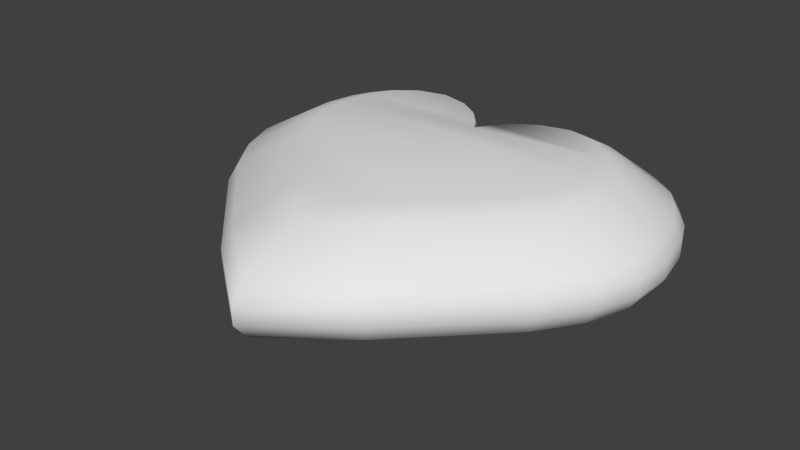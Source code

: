 # Source: Stone_Heart.blend  (saved by Blender 2.72.0; exported with 4.5.12 LTS)
import bpy
from mathutils import Matrix  # noqa: F401  (used for matrix-valued properties, if any)

bpy.ops.wm.read_factory_settings(use_empty=True)
scene = bpy.context.scene
scene.name = 'Scene'

# ---- collections
col_collection_1 = bpy.data.collections.new('Collection 1'); scene.collection.children.link(col_collection_1)

# ---- world
world_world = bpy.data.worlds.new('World'); scene.world = world_world
world_world.color = (0.05088, 0.05088, 0.05088)
world_world.use_sun_shadow = False
world_world.sun_shadow_jitter_overblur = 0.0
world_world.cycles.sampling_method = 'MANUAL'
world_world.cycles.sample_map_resolution = 256

# ---- meshes
me_plane_001 = bpy.data.meshes.new('Plane.001')
me_plane_001.from_pydata([(-0.2143, -0.1621, -0.1153), (0.2148, -0.1621, -0.1153), (-0.2622, 0.04096, -0.1153), (0.2627, 0.04096, -0.1153), (-0.09504, -0.2814, -0.1153), (0.09554, -0.2814, -0.1153), (0.0002521, -0.3542, -0.1153), (-0.2698, -0.06059, -0.1153), (0.2703, -0.06059, -0.1153), (-0.2497, -0.1114, -0.1153), (0.2502, -0.1114, -0.1153), (0.2726, -0.009815, -0.1153), (-0.2721, -0.009815, -0.1153), (0.0002521, 0.04096, -0.1153), (-0.2495, 0.07131, -0.1153), (-0.02027, 0.07131, -0.1153), (-0.2292, 0.1012, -0.1153), (-0.04641, 0.1012, -0.1153), (-0.1959, 0.1266, -0.1153), (-0.08558, 0.1266, -0.1153), (-0.1408, 0.1404, -0.1153), (0.2496, 0.07203, -0.1153), (0.0206, 0.07203, -0.1153), (0.229, 0.1013, -0.1153), (0.04492, 0.1013, -0.1153), (0.1934, 0.1278, -0.1153), (0.08693, 0.1278, -0.1153), (0.1397, 0.141, -0.1153), (-0.2143, -0.1621, 0.1153), (0.2148, -0.1621, 0.1153), (-0.2622, 0.04096, 0.1153), (0.2627, 0.04096, 0.1153), (-0.09504, -0.2814, 0.1153), (0.09554, -0.2814, 0.1153), (0.0002521, -0.3542, 0.1153), (-0.2698, -0.06059, 0.1153), (0.2703, -0.06059, 0.1153), (-0.2497, -0.1114, 0.1153), (0.2502, -0.1114, 0.1153), (0.2726, -0.009815, 0.1153), (-0.2721, -0.009815, 0.1153), (0.0002521, 0.04096, 0.1153), (-0.2495, 0.07131, 0.1153), (-0.02027, 0.07131, 0.1153), (-0.2292, 0.1012, 0.1153), (-0.04641, 0.1012, 0.1153), (-0.1959, 0.1266, 0.1153), (-0.08558, 0.1266, 0.1153), (-0.1408, 0.1404, 0.1153), (0.2496, 0.07203, 0.1153), (0.0206, 0.07203, 0.1153), (0.229, 0.1013, 0.1153), (0.04492, 0.1013, 0.1153), (0.1934, 0.1278, 0.1153), (0.08693, 0.1278, 0.1153), (0.1397, 0.141, 0.1153), (0.02346, 0.08204, 0.1037), (0.03071, 0.1074, 0.04943), (0.03226, 0.1128, 0.01648), (0.03226, 0.1128, -0.01648), (0.03071, 0.1074, -0.04943), (0.02346, 0.08204, -0.1037), (0.0002871, 0.04665, -0.1037), (0.0003759, 0.06106, -0.04943), (0.0003948, 0.06415, -0.01648), (0.0003948, 0.06415, 0.01648), (0.0003759, 0.06106, 0.04943), (0.0002871, 0.04665, 0.1037), (-0.2845, -0.1268, 0.1037), (-0.3723, -0.166, 0.04943), (-0.3911, -0.1744, 0.01648), (-0.3911, -0.1744, -0.01648), (-0.3723, -0.166, -0.04943), (-0.2845, -0.1268, -0.1037), (-0.2441, -0.1847, -0.1037), (-0.3195, -0.2417, -0.04943), (-0.3356, -0.2539, -0.01648), (-0.3356, -0.2539, 0.01648), (-0.3195, -0.2417, 0.04943), (-0.2441, -0.1847, 0.1037), (0.3078, -0.06901, 0.1037), (0.4029, -0.09032, 0.04943), (0.4233, -0.09489, 0.01648), (0.4233, -0.09489, -0.01648), (0.4029, -0.09032, -0.04943), (0.3078, -0.06901, -0.1037), (0.3105, -0.01118, -0.1037), (0.4065, -0.01463, -0.04943), (0.427, -0.01537, -0.01648), (0.427, -0.01537, 0.01648), (0.4065, -0.01463, 0.04943), (0.3105, -0.01118, 0.1037), (0.1591, 0.1606, 0.1037), (0.2083, 0.2102, 0.04943), (0.2188, 0.2209, 0.01648), (0.2188, 0.2209, -0.01648), (0.2083, 0.2102, -0.04943), (0.1591, 0.1606, -0.1037), (0.09902, 0.1455, -0.1037), (0.1296, 0.1905, -0.04943), (0.1362, 0.2001, -0.01648), (0.1362, 0.2001, 0.01648), (0.1296, 0.1905, 0.04943), (0.09902, 0.1455, 0.1037), (-0.3073, -0.06901, 0.1037), (-0.4022, -0.09032, 0.04943), (-0.4225, -0.09489, 0.01648), (-0.4225, -0.09489, -0.01648), (-0.4022, -0.09032, -0.04943), (-0.3073, -0.06901, -0.1037), (-0.2842, 0.08123, 0.1037), (-0.372, 0.1063, 0.04943), (-0.3908, 0.1117, 0.01648), (-0.3908, 0.1117, -0.01648), (-0.372, 0.1063, -0.04943), (-0.2842, 0.08123, -0.1037), (-0.2986, 0.04665, -0.1037), (-0.3909, 0.06106, -0.04943), (-0.4106, 0.06415, -0.01648), (-0.4106, 0.06415, 0.01648), (-0.3909, 0.06106, 0.04943), (-0.2986, 0.04665, 0.1037), (0.2608, 0.1153, 0.1037), (0.3414, 0.151, 0.04943), (0.3586, 0.1586, 0.01648), (0.3586, 0.1586, -0.01648), (0.3414, 0.151, -0.04943), (0.2608, 0.1153, -0.1037), (0.2202, 0.1455, -0.1037), (0.2883, 0.1905, -0.04943), (0.3029, 0.2001, -0.01648), (0.3029, 0.2001, 0.01648), (0.2883, 0.1905, 0.04943), (0.2202, 0.1455, 0.1037), (-0.09747, 0.1442, 0.1037), (-0.1276, 0.1888, 0.04943), (-0.134, 0.1983, 0.01648), (-0.134, 0.1983, -0.01648), (-0.1276, 0.1888, -0.04943), (-0.09747, 0.1442, -0.1037), (-0.1603, 0.1599, -0.1037), (-0.2098, 0.2092, -0.04943), (-0.2205, 0.2198, -0.01648), (-0.2205, 0.2198, 0.01648), (-0.2098, 0.2092, 0.04943), (-0.1603, 0.1599, 0.1037), (-0.1082, -0.3205, 0.1037), (-0.1417, -0.4195, 0.04943), (-0.1488, -0.4407, 0.01648), (-0.1488, -0.4407, -0.01648), (-0.1417, -0.4195, -0.04943), (-0.1082, -0.3205, -0.1037), (0.0002871, -0.4034, -0.1037), (0.0003759, -0.528, -0.04943), (0.0003948, -0.5547, -0.01648), (0.0003948, -0.5547, 0.01648), (0.0003759, -0.528, 0.04943), (0.0002871, -0.4034, 0.1037), (-0.05286, 0.1152, 0.1037), (-0.06919, 0.1508, 0.04943), (-0.07268, 0.1585, 0.01648), (-0.07268, 0.1585, -0.01648), (-0.06919, 0.1508, -0.04943), (-0.05286, 0.1152, -0.1037), (0.285, -0.1268, 0.1037), (0.3731, -0.166, 0.04943), (0.3919, -0.1744, 0.01648), (0.3919, -0.1744, -0.01648), (0.3731, -0.166, -0.04943), (0.285, -0.1268, -0.1037), (0.05116, 0.1153, 0.1037), (0.06697, 0.151, 0.04943), (0.07035, 0.1586, 0.01648), (0.07035, 0.1586, -0.01648), (0.06697, 0.151, -0.04943), (0.05116, 0.1153, -0.1037), (0.1088, -0.3205, 0.1037), (0.1424, -0.4195, 0.04943), (0.1496, -0.4407, 0.01648), (0.1496, -0.4407, -0.01648), (0.1424, -0.4195, -0.04943), (0.1088, -0.3205, -0.1037), (0.2446, -0.1847, -0.1037), (0.3202, -0.2417, -0.04943), (0.3364, -0.2539, -0.01648), (0.3364, -0.2539, 0.01648), (0.3202, -0.2417, 0.04943), (0.2446, -0.1847, 0.1037), (0.2992, 0.04665, 0.1037), (0.3916, 0.06106, 0.04943), (0.4114, 0.06415, 0.01648), (0.4114, 0.06415, -0.01648), (0.3916, 0.06106, -0.04943), (0.2992, 0.04665, -0.1037), (0.2844, 0.08204, -0.1037), (0.3722, 0.1074, -0.04943), (0.391, 0.1128, -0.01648), (0.391, 0.1128, 0.01648), (0.3722, 0.1074, 0.04943), (0.2844, 0.08204, 0.1037), (-0.31, -0.01118, -0.1037), (-0.4057, -0.01463, -0.04943), (-0.4262, -0.01537, -0.01648), (-0.4262, -0.01537, 0.01648), (-0.4057, -0.01463, 0.04943), (-0.31, -0.01118, 0.1037), (-0.2611, 0.1152, 0.1037), (-0.3417, 0.1508, 0.04943), (-0.359, 0.1585, 0.01648), (-0.359, 0.1585, -0.01648), (-0.3417, 0.1508, -0.04943), (-0.2611, 0.1152, -0.1037), (-0.02309, 0.08123, -0.1037), (-0.03022, 0.1063, -0.04943), (-0.03174, 0.1117, -0.01648), (-0.03174, 0.1117, 0.01648), (-0.03022, 0.1063, 0.04943), (-0.02309, 0.08123, 0.1037), (-0.2232, 0.1442, -0.1037), (-0.2921, 0.1888, -0.04943), (-0.3069, 0.1983, -0.01648), (-0.3069, 0.1983, 0.01648), (-0.2921, 0.1888, 0.04943), (-0.2232, 0.1442, 0.1037)], [], [(11, 13, 3), (0, 9, 10, 1), (6, 4, 5), (7, 12, 11, 8), (2, 13, 12), (9, 7, 8, 10), (2, 14, 15, 13), (14, 16, 17, 15), (16, 18, 19, 17), (18, 20, 19), (5, 4, 0, 1), (12, 13, 11), (13, 22, 21, 3), (22, 24, 23, 21), (24, 26, 25, 23), (26, 27, 25), (39, 31, 41), (28, 29, 38, 37), (34, 33, 32), (35, 36, 39, 40), (30, 40, 41), (37, 38, 36, 35), (30, 41, 43, 42), (42, 43, 45, 44), (44, 45, 47, 46), (46, 47, 48), (33, 29, 28, 32), (40, 39, 41), (41, 31, 49, 50), (50, 49, 51, 52), (52, 51, 53, 54), (54, 53, 55), (56, 67, 41, 50), (68, 79, 28, 37), (80, 91, 39, 36), (92, 103, 54, 55), (104, 68, 37, 35), (110, 121, 30, 42), (122, 133, 53, 51), (134, 145, 48, 47), (146, 157, 34, 32), (158, 134, 47, 45), (164, 80, 36, 38), (170, 56, 50, 52), (176, 187, 29, 33), (188, 199, 49, 31), (91, 188, 31, 39), (121, 205, 40, 30), (206, 110, 42, 44), (187, 164, 38, 29), (67, 217, 43, 41), (133, 92, 55, 53), (157, 176, 33, 34), (103, 170, 52, 54), (145, 223, 46, 48), (205, 104, 35, 40), (199, 122, 51, 49), (223, 206, 44, 46), (79, 146, 32, 28), (217, 158, 45, 43), (22, 13, 62, 61), (61, 62, 63, 60), (60, 63, 64, 59), (59, 64, 65, 58), (58, 65, 66, 57), (57, 66, 67, 56), (9, 0, 74, 73), (73, 74, 75, 72), (72, 75, 76, 71), (71, 76, 77, 70), (70, 77, 78, 69), (69, 78, 79, 68), (8, 11, 86, 85), (85, 86, 87, 84), (84, 87, 88, 83), (83, 88, 89, 82), (82, 89, 90, 81), (81, 90, 91, 80), (27, 26, 98, 97), (97, 98, 99, 96), (96, 99, 100, 95), (95, 100, 101, 94), (94, 101, 102, 93), (93, 102, 103, 92), (7, 9, 73, 109), (109, 73, 72, 108), (108, 72, 71, 107), (107, 71, 70, 106), (106, 70, 69, 105), (105, 69, 68, 104), (14, 2, 116, 115), (115, 116, 117, 114), (114, 117, 118, 113), (113, 118, 119, 112), (112, 119, 120, 111), (111, 120, 121, 110), (23, 25, 128, 127), (127, 128, 129, 126), (126, 129, 130, 125), (125, 130, 131, 124), (124, 131, 132, 123), (123, 132, 133, 122), (19, 20, 140, 139), (139, 140, 141, 138), (138, 141, 142, 137), (137, 142, 143, 136), (136, 143, 144, 135), (135, 144, 145, 134), (4, 6, 152, 151), (151, 152, 153, 150), (150, 153, 154, 149), (149, 154, 155, 148), (148, 155, 156, 147), (147, 156, 157, 146), (17, 19, 139, 163), (163, 139, 138, 162), (162, 138, 137, 161), (161, 137, 136, 160), (160, 136, 135, 159), (159, 135, 134, 158), (10, 8, 85, 169), (169, 85, 84, 168), (168, 84, 83, 167), (167, 83, 82, 166), (166, 82, 81, 165), (165, 81, 80, 164), (24, 22, 61, 175), (175, 61, 60, 174), (174, 60, 59, 173), (173, 59, 58, 172), (172, 58, 57, 171), (171, 57, 56, 170), (5, 1, 182, 181), (181, 182, 183, 180), (180, 183, 184, 179), (179, 184, 185, 178), (178, 185, 186, 177), (177, 186, 187, 176), (3, 21, 194, 193), (193, 194, 195, 192), (192, 195, 196, 191), (191, 196, 197, 190), (190, 197, 198, 189), (189, 198, 199, 188), (11, 3, 193, 86), (86, 193, 192, 87), (87, 192, 191, 88), (88, 191, 190, 89), (89, 190, 189, 90), (90, 189, 188, 91), (2, 12, 200, 116), (116, 200, 201, 117), (117, 201, 202, 118), (118, 202, 203, 119), (119, 203, 204, 120), (120, 204, 205, 121), (16, 14, 115, 211), (211, 115, 114, 210), (210, 114, 113, 209), (209, 113, 112, 208), (208, 112, 111, 207), (207, 111, 110, 206), (1, 10, 169, 182), (182, 169, 168, 183), (183, 168, 167, 184), (184, 167, 166, 185), (185, 166, 165, 186), (186, 165, 164, 187), (13, 15, 212, 62), (62, 212, 213, 63), (63, 213, 214, 64), (64, 214, 215, 65), (65, 215, 216, 66), (66, 216, 217, 67), (25, 27, 97, 128), (128, 97, 96, 129), (129, 96, 95, 130), (130, 95, 94, 131), (131, 94, 93, 132), (132, 93, 92, 133), (6, 5, 181, 152), (152, 181, 180, 153), (153, 180, 179, 154), (154, 179, 178, 155), (155, 178, 177, 156), (156, 177, 176, 157), (26, 24, 175, 98), (98, 175, 174, 99), (99, 174, 173, 100), (100, 173, 172, 101), (101, 172, 171, 102), (102, 171, 170, 103), (20, 18, 218, 140), (140, 218, 219, 141), (141, 219, 220, 142), (142, 220, 221, 143), (143, 221, 222, 144), (144, 222, 223, 145), (12, 7, 109, 200), (200, 109, 108, 201), (201, 108, 107, 202), (202, 107, 106, 203), (203, 106, 105, 204), (204, 105, 104, 205), (21, 23, 127, 194), (194, 127, 126, 195), (195, 126, 125, 196), (196, 125, 124, 197), (197, 124, 123, 198), (198, 123, 122, 199), (18, 16, 211, 218), (218, 211, 210, 219), (219, 210, 209, 220), (220, 209, 208, 221), (221, 208, 207, 222), (222, 207, 206, 223), (0, 4, 151, 74), (74, 151, 150, 75), (75, 150, 149, 76), (76, 149, 148, 77), (77, 148, 147, 78), (78, 147, 146, 79), (15, 17, 163, 212), (212, 163, 162, 213), (213, 162, 161, 214), (214, 161, 160, 215), (215, 160, 159, 216), (216, 159, 158, 217)])
me_plane_001.polygons.foreach_set('use_smooth', [True] * 228)
_uv = me_plane_001.uv_layers.new(name='UVMap')
_uv.uv.foreach_set('vector', [0.8914, 0.3616, 0.7863, 0.2107, 0.9108, 0.3333, 0.5881, 0.2054, 0.5953, 0.1651, 0.8326, 0.3986, 0.7917, 0.4057, 0.5988, 0.3953, 0.5881, 0.3167, 0.6785, 0.4057, 0.6099, 0.132, 0.6329, 0.1072, 0.8914, 0.3616, 0.8662, 0.3842, 0.6617, 0.08814, 0.7863, 0.2107, 0.6329, 0.1072, 0.5953, 0.1651, 0.6099, 0.132, 0.8662, 0.3842, 0.8326, 0.3986, 0.6617, 0.08814, 0.6821, 0.07988, 0.7909, 0.1869, 0.7863, 0.2107, 0.6821, 0.07988, 0.7059, 0.0754, 0.7927, 0.1608, 0.7909, 0.1869, 0.7059, 0.0754, 0.7338, 0.07905, 0.7862, 0.1306, 0.7927, 0.1608, 0.7338, 0.07905, 0.7665, 0.09842, 0.7862, 0.1306, 0.6785, 0.4057, 0.5881, 0.3167, 0.5881, 0.2054, 0.7917, 0.4057, 0.6329, 0.1072, 0.7863, 0.2107, 0.8914, 0.3616, 0.7863, 0.2107, 0.8107, 0.2057, 0.9194, 0.3127, 0.9108, 0.3333, 0.8107, 0.2057, 0.8361, 0.2034, 0.9234, 0.2893, 0.9194, 0.3127, 0.8361, 0.2034, 0.8686, 0.2106, 0.9191, 0.2603, 0.9234, 0.2893, 0.8686, 0.2106, 0.8999, 0.2291, 0.9191, 0.2603, 0.1086, 0.3616, 0.08919, 0.3333, 0.2137, 0.2107, 0.4119, 0.2054, 0.2083, 0.4057, 0.1674, 0.3986, 0.4047, 0.1651, 0.4012, 0.3953, 0.3215, 0.4057, 0.4119, 0.3167, 0.3901, 0.132, 0.1338, 0.3842, 0.1086, 0.3616, 0.3671, 0.1072, 0.3383, 0.08814, 0.3671, 0.1072, 0.2137, 0.2107, 0.4047, 0.1651, 0.1674, 0.3986, 0.1338, 0.3842, 0.3901, 0.132, 0.3383, 0.08814, 0.2137, 0.2107, 0.2091, 0.1869, 0.3179, 0.07988, 0.3179, 0.07988, 0.2091, 0.1869, 0.2073, 0.1608, 0.2941, 0.0754, 0.2941, 0.0754, 0.2073, 0.1608, 0.2138, 0.1306, 0.2662, 0.07905, 0.2662, 0.07905, 0.2138, 0.1306, 0.2335, 0.09842, 0.3215, 0.4057, 0.2083, 0.4057, 0.4119, 0.2054, 0.4119, 0.3167, 0.3671, 0.1072, 0.1086, 0.3616, 0.2137, 0.2107, 0.2137, 0.2107, 0.08919, 0.3333, 0.08063, 0.3127, 0.1893, 0.2057, 0.1893, 0.2057, 0.08063, 0.3127, 0.07656, 0.2893, 0.1639, 0.2034, 0.1639, 0.2034, 0.07656, 0.2893, 0.08089, 0.2603, 0.1314, 0.2106, 0.1314, 0.2106, 0.08089, 0.2603, 0.1001, 0.2291, 0.5313, 0.6372, 0.5595, 0.6372, 0.5629, 0.6448, 0.5382, 0.6448, 0.4286, 0.1562, 0.4368, 0.202, 0.4119, 0.2054, 0.4047, 0.1651, 0.12, 0.4058, 0.09127, 0.38, 0.1086, 0.3616, 0.1338, 0.3842, 0.08163, 0.2291, 0.1173, 0.208, 0.1314, 0.2106, 0.1001, 0.2291, 0.412, 0.1185, 0.4286, 0.1562, 0.4047, 0.1651, 0.3901, 0.132, 0.3297, 0.05911, 0.353, 0.06852, 0.3383, 0.08814, 0.3179, 0.07988, 0.05484, 0.2977, 0.05977, 0.2647, 0.08089, 0.2603, 0.07656, 0.2893, 0.2112, 0.1169, 0.2336, 0.08023, 0.2335, 0.09842, 0.2138, 0.1306, 0.4368, 0.3289, 0.4247, 0.4183, 0.4012, 0.3953, 0.4119, 0.3167, 0.007815, 0.5387, 0.007815, 0.572, 0.0, 0.5615, 1e-08, 0.5322, 0.1583, 0.4221, 0.12, 0.4058, 0.1338, 0.3842, 0.1674, 0.3986, 0.503, 0.6372, 0.5313, 0.6372, 0.5382, 0.6448, 0.5133, 0.6448, 0.3338, 0.4303, 0.2049, 0.4303, 0.2083, 0.4057, 0.3215, 0.4057, 0.06921, 0.3477, 0.05947, 0.3242, 0.08063, 0.3127, 0.08919, 0.3333, 0.09127, 0.38, 0.06921, 0.3477, 0.08919, 0.3333, 0.1086, 0.3616, 0.353, 0.06852, 0.3858, 0.09023, 0.3671, 0.1072, 0.3383, 0.08814, 0.3026, 0.054, 0.3297, 0.05911, 0.3179, 0.07988, 0.2941, 0.0754, 0.2049, 0.4303, 0.1583, 0.4221, 0.1674, 0.3986, 0.2083, 0.4057, 0.007815, 0.4934, 0.007815, 0.514, 5.001e-09, 0.5106, 1.5e-08, 0.4925, 0.05977, 0.2647, 0.08163, 0.2291, 0.1001, 0.2291, 0.08089, 0.2603, 0.4247, 0.4183, 0.3338, 0.4303, 0.3215, 0.4057, 0.4012, 0.3953, 0.4706, 0.6372, 0.503, 0.6372, 0.5133, 0.6448, 0.4849, 0.6448, 0.2336, 0.08023, 0.2708, 0.05817, 0.2662, 0.07905, 0.2335, 0.09842, 0.3858, 0.09023, 0.412, 0.1185, 0.3901, 0.132, 0.3671, 0.1072, 0.05947, 0.3242, 0.05484, 0.2977, 0.07656, 0.2893, 0.08063, 0.3127, 0.2708, 0.05817, 0.3026, 0.054, 0.2941, 0.0754, 0.2662, 0.07905, 0.4368, 0.202, 0.4368, 0.3289, 0.4119, 0.3167, 0.4119, 0.2054, 0.007815, 0.514, 0.007815, 0.5387, 1e-08, 0.5322, 5.001e-09, 0.5106, 0.5382, 0.4925, 0.5629, 0.4925, 0.5595, 0.5002, 0.5313, 0.5002, 0.5313, 0.5002, 0.5595, 0.5002, 0.5508, 0.536, 0.5139, 0.536, 0.5139, 0.536, 0.5508, 0.536, 0.5489, 0.5578, 0.5102, 0.5578, 0.5102, 0.5578, 0.5489, 0.5578, 0.5489, 0.5796, 0.5102, 0.5796, 0.5102, 0.5796, 0.5489, 0.5796, 0.5508, 0.6013, 0.5139, 0.6013, 0.5139, 0.6013, 0.5508, 0.6013, 0.5595, 0.6372, 0.5313, 0.6372, 0.5953, 0.1651, 0.5881, 0.2054, 0.5632, 0.202, 0.5714, 0.1562, 0.5714, 0.1562, 0.5632, 0.202, 0.5, 0.1938, 0.5108, 0.1337, 0.2875, 0.5488, 0.2875, 0.6086, 0.2654, 0.6063, 0.2654, 0.5436, 0.2654, 0.5436, 0.2654, 0.6063, 0.2433, 0.6063, 0.2433, 0.5436, 0.2433, 0.5436, 0.2433, 0.6063, 0.2212, 0.6086, 0.2212, 0.5488, 0.4892, 0.1337, 0.5, 0.1938, 0.4368, 0.202, 0.4286, 0.1562, 0.8662, 0.3842, 0.8914, 0.3616, 0.9087, 0.38, 0.88, 0.4058, 0.88, 0.4058, 0.9087, 0.38, 0.9523, 0.4267, 0.9147, 0.4604, 0.1548, 0.6121, 0.1548, 0.5654, 0.1769, 0.5604, 0.1769, 0.6094, 0.1769, 0.6094, 0.1769, 0.5604, 0.1991, 0.5604, 0.1991, 0.6094, 0.1991, 0.6094, 0.1991, 0.5604, 0.2212, 0.5654, 0.2212, 0.6121, 0.08529, 0.4604, 0.04769, 0.4267, 0.09127, 0.38, 0.12, 0.4058, 0.8999, 0.2291, 0.8686, 0.2106, 0.8827, 0.208, 0.9184, 0.2291, 0.4267, 0.6487, 0.4267, 0.6847, 0.3903, 0.6725, 0.3903, 0.6254, 0.3903, 0.6254, 0.3903, 0.6725, 0.3682, 0.6699, 0.3682, 0.6204, 0.3682, 0.6204, 0.3682, 0.6699, 0.3461, 0.6699, 0.3461, 0.6204, 0.3461, 0.6204, 0.3461, 0.6699, 0.3239, 0.6725, 0.3239, 0.6254, 0.3239, 0.6254, 0.3239, 0.6725, 0.2875, 0.6847, 0.2875, 0.6487, 0.6099, 0.132, 0.5953, 0.1651, 0.5714, 0.1562, 0.588, 0.1185, 0.588, 0.1185, 0.5714, 0.1562, 0.5108, 0.1337, 0.5326, 0.08443, 0.2875, 0.5002, 0.2875, 0.5488, 0.2654, 0.5436, 0.2654, 0.4925, 0.2654, 0.4925, 0.2654, 0.5436, 0.2433, 0.5436, 0.2433, 0.4925, 0.2433, 0.4925, 0.2433, 0.5436, 0.2212, 0.5488, 0.2212, 0.5002, 0.4674, 0.08443, 0.4892, 0.1337, 0.4286, 0.1562, 0.412, 0.1185, 0.6821, 0.07988, 0.6617, 0.08814, 0.647, 0.06852, 0.6703, 0.05911, 0.6703, 0.05911, 0.647, 0.06852, 0.6098, 0.019, 0.6402, 0.006689, 0.6293, 0.566, 0.6293, 0.5984, 0.6072, 0.6023, 0.6072, 0.5684, 0.6072, 0.5684, 0.6072, 0.6023, 0.585, 0.6023, 0.585, 0.5684, 0.585, 0.5684, 0.585, 0.6023, 0.5629, 0.5984, 0.5629, 0.566, 0.3598, 0.006689, 0.3902, 0.019, 0.353, 0.06852, 0.3297, 0.05911, 0.9234, 0.2893, 0.9191, 0.2603, 0.9402, 0.2647, 0.9452, 0.2977, 0.9452, 0.2977, 0.9402, 0.2647, 0.9935, 0.2757, 1.0, 0.319, 0.3903, 0.5305, 0.3903, 0.571, 0.3682, 0.5632, 0.3682, 0.5207, 0.3682, 0.5207, 0.3682, 0.5632, 0.3461, 0.5632, 0.3461, 0.5207, 0.3461, 0.5207, 0.3461, 0.5632, 0.3239, 0.571, 0.3239, 0.5305, 0.0, 0.319, 0.006458, 0.2757, 0.05977, 0.2647, 0.05484, 0.2977, 0.7862, 0.1306, 0.7665, 0.09842, 0.7664, 0.08023, 0.7888, 0.1169, 0.147, 0.572, 0.147, 0.6147, 0.1106, 0.6545, 0.1106, 0.5985, 0.1106, 0.5985, 0.1106, 0.6545, 0.08847, 0.6631, 0.08847, 0.6042, 0.08847, 0.6042, 0.08847, 0.6631, 0.06635, 0.6631, 0.06635, 0.6042, 0.06635, 0.6042, 0.06635, 0.6631, 0.04423, 0.6545, 0.04423, 0.5985, 0.04423, 0.5985, 0.04423, 0.6545, 0.007815, 0.6147, 0.007815, 0.572, 0.5881, 0.3167, 0.5988, 0.3953, 0.5753, 0.4183, 0.5632, 0.3289, 0.5632, 0.3289, 0.5753, 0.4183, 0.5159, 0.4769, 0.5, 0.3598, 0.2875, 0.7745, 0.2875, 0.892, 0.2654, 0.9041, 0.2654, 0.7807, 0.2654, 0.7807, 0.2654, 0.9041, 0.2433, 0.9041, 0.2433, 0.7807, 0.2433, 0.7807, 0.2433, 0.9041, 0.2212, 0.892, 0.2212, 0.7745, 0.5, 0.3598, 0.4841, 0.4769, 0.4247, 0.4183, 0.4368, 0.3289, 0.1548, 0.5322, 0.1548, 0.5615, 0.147, 0.572, 0.147, 0.5387, 0.147, 0.5387, 0.147, 0.572, 0.1106, 0.5985, 0.1106, 0.555, 0.1106, 0.555, 0.1106, 0.5985, 0.08847, 0.6042, 0.08847, 0.5584, 0.08847, 0.5584, 0.08847, 0.6042, 0.06635, 0.6042, 0.06635, 0.5584, 0.06635, 0.5584, 0.06635, 0.6042, 0.04423, 0.5985, 0.04423, 0.555, 0.04423, 0.555, 0.04423, 0.5985, 0.007815, 0.572, 0.007815, 0.5387, 0.8326, 0.3986, 0.8662, 0.3842, 0.88, 0.4058, 0.8417, 0.4221, 0.8417, 0.4221, 0.88, 0.4058, 0.9147, 0.4604, 0.8646, 0.4818, 0.1548, 0.6658, 0.1548, 0.6121, 0.1769, 0.6094, 0.1769, 0.6659, 0.1769, 0.6659, 0.1769, 0.6094, 0.1991, 0.6094, 0.1991, 0.6659, 0.1991, 0.6659, 0.1991, 0.6094, 0.2212, 0.6121, 0.2212, 0.6658, 0.1354, 0.4818, 0.08529, 0.4604, 0.12, 0.4058, 0.1583, 0.4221, 0.5133, 0.4925, 0.5382, 0.4925, 0.5313, 0.5002, 0.503, 0.5002, 0.503, 0.5002, 0.5313, 0.5002, 0.5139, 0.536, 0.4769, 0.536, 0.4769, 0.536, 0.5139, 0.536, 0.5102, 0.5578, 0.4713, 0.5578, 0.4713, 0.5578, 0.5102, 0.5578, 0.5102, 0.5796, 0.4713, 0.5796, 0.4713, 0.5796, 0.5102, 0.5796, 0.5139, 0.6013, 0.4769, 0.6013, 0.4769, 0.6013, 0.5139, 0.6013, 0.5313, 0.6372, 0.503, 0.6372, 0.6785, 0.4057, 0.7917, 0.4057, 0.7951, 0.4303, 0.6662, 0.4303, 0.6662, 0.4303, 0.7951, 0.4303, 0.8036, 0.4925, 0.6349, 0.4925, 0.1548, 0.8804, 0.1548, 0.7256, 0.1769, 0.7287, 0.1769, 0.8913, 0.1769, 0.8913, 0.1769, 0.7287, 0.1991, 0.7287, 0.1991, 0.8913, 0.1991, 0.8913, 0.1991, 0.7287, 0.2212, 0.7256, 0.2212, 0.8804, 0.3651, 0.4925, 0.1964, 0.4925, 0.2049, 0.4303, 0.3338, 0.4303, 0.9108, 0.3333, 0.9194, 0.3127, 0.9405, 0.3242, 0.9308, 0.3477, 0.9308, 0.3477, 0.9405, 0.3242, 0.9939, 0.3537, 0.9812, 0.3844, 0.1548, 0.5236, 0.1548, 0.5008, 0.1769, 0.4925, 0.1769, 0.5165, 0.1769, 0.5165, 0.1769, 0.4925, 0.1991, 0.4925, 0.1991, 0.5165, 0.1991, 0.5165, 0.1991, 0.4925, 0.2212, 0.5008, 0.2212, 0.5236, 0.01882, 0.3844, 0.006065, 0.3537, 0.05947, 0.3242, 0.06921, 0.3477, 0.8914, 0.3616, 0.9108, 0.3333, 0.9308, 0.3477, 0.9087, 0.38, 0.9087, 0.38, 0.9308, 0.3477, 0.9812, 0.3844, 0.9523, 0.4267, 0.1548, 0.5654, 0.1548, 0.5236, 0.1769, 0.5165, 0.1769, 0.5604, 0.1769, 0.5604, 0.1769, 0.5165, 0.1991, 0.5165, 0.1991, 0.5604, 0.1991, 0.5604, 0.1991, 0.5165, 0.2212, 0.5236, 0.2212, 0.5654, 0.04769, 0.4267, 0.01882, 0.3844, 0.06921, 0.3477, 0.09127, 0.38, 0.6617, 0.08814, 0.6329, 0.1072, 0.6142, 0.09023, 0.647, 0.06852, 0.647, 0.06852, 0.6142, 0.09023, 0.5668, 0.04742, 0.6098, 0.019, 0.6293, 0.5984, 0.6293, 0.6475, 0.6072, 0.654, 0.6072, 0.6023, 0.6072, 0.6023, 0.6072, 0.654, 0.585, 0.654, 0.585, 0.6023, 0.585, 0.6023, 0.585, 0.654, 0.5629, 0.6475, 0.5629, 0.5984, 0.3902, 0.019, 0.4332, 0.04742, 0.3858, 0.09023, 0.353, 0.06852, 0.7059, 0.0754, 0.6821, 0.07988, 0.6703, 0.05911, 0.6974, 0.054, 0.6974, 0.054, 0.6703, 0.05911, 0.6402, 0.006689, 0.6757, 0.0, 0.6293, 0.5308, 0.6293, 0.566, 0.6072, 0.5684, 0.6072, 0.5314, 0.6072, 0.5314, 0.6072, 0.5684, 0.585, 0.5684, 0.585, 0.5314, 0.585, 0.5314, 0.585, 0.5684, 0.5629, 0.566, 0.5629, 0.5308, 0.3243, 0.0, 0.3598, 0.006689, 0.3297, 0.05911, 0.3026, 0.054, 0.7917, 0.4057, 0.8326, 0.3986, 0.8417, 0.4221, 0.7951, 0.4303, 0.7951, 0.4303, 0.8417, 0.4221, 0.8646, 0.4818, 0.8036, 0.4925, 0.1548, 0.7256, 0.1548, 0.6658, 0.1769, 0.6659, 0.1769, 0.7287, 0.1769, 0.7287, 0.1769, 0.6659, 0.1991, 0.6659, 0.1991, 0.7287, 0.1991, 0.7287, 0.1991, 0.6659, 0.2212, 0.6658, 0.2212, 0.7256, 0.1964, 0.4925, 0.1354, 0.4818, 0.1583, 0.4221, 0.2049, 0.4303, 0.1548, 0.4925, 0.1548, 0.5106, 0.147, 0.514, 0.147, 0.4934, 0.147, 0.4934, 0.147, 0.514, 0.1106, 0.5227, 0.1106, 0.4957, 0.1106, 0.4957, 0.1106, 0.5227, 0.08847, 0.5246, 0.08847, 0.4962, 0.08847, 0.4962, 0.08847, 0.5246, 0.06635, 0.5246, 0.06635, 0.4962, 0.06635, 0.4962, 0.06635, 0.5246, 0.04423, 0.5227, 0.04423, 0.4957, 0.04423, 0.4957, 0.04423, 0.5227, 0.007815, 0.514, 0.007815, 0.4934, 0.9191, 0.2603, 0.8999, 0.2291, 0.9184, 0.2291, 0.9402, 0.2647, 0.9402, 0.2647, 0.9184, 0.2291, 0.9649, 0.2291, 0.9935, 0.2757, 0.3903, 0.571, 0.3903, 0.6254, 0.3682, 0.6204, 0.3682, 0.5632, 0.3682, 0.5632, 0.3682, 0.6204, 0.3461, 0.6204, 0.3461, 0.5632, 0.3461, 0.5632, 0.3461, 0.6204, 0.3239, 0.6254, 0.3239, 0.571, 0.006458, 0.2757, 0.03506, 0.2291, 0.08163, 0.2291, 0.05977, 0.2647, 0.5988, 0.3953, 0.6785, 0.4057, 0.6662, 0.4303, 0.5753, 0.4183, 0.5753, 0.4183, 0.6662, 0.4303, 0.6349, 0.4925, 0.5159, 0.4769, 0.1548, 0.9839, 0.1548, 0.8804, 0.1769, 0.8913, 0.1769, 1.0, 0.1769, 1.0, 0.1769, 0.8913, 0.1991, 0.8913, 0.1991, 1.0, 0.1991, 1.0, 0.1991, 0.8913, 0.2212, 0.8804, 0.2212, 0.9839, 0.4841, 0.4769, 0.3651, 0.4925, 0.3338, 0.4303, 0.4247, 0.4183, 0.4849, 0.4925, 0.5133, 0.4925, 0.503, 0.5002, 0.4706, 0.5002, 0.4706, 0.5002, 0.503, 0.5002, 0.4769, 0.536, 0.4345, 0.536, 0.4345, 0.536, 0.4769, 0.536, 0.4713, 0.5578, 0.4267, 0.5578, 0.4267, 0.5578, 0.4713, 0.5578, 0.4713, 0.5796, 0.4267, 0.5796, 0.4267, 0.5796, 0.4713, 0.5796, 0.4769, 0.6013, 0.4345, 0.6013, 0.4345, 0.6013, 0.4769, 0.6013, 0.503, 0.6372, 0.4706, 0.6372, 0.7665, 0.09842, 0.7338, 0.07905, 0.7292, 0.05817, 0.7664, 0.08023, 0.7664, 0.08023, 0.7292, 0.05817, 0.7173, 0.005451, 0.766, 0.03432, 0.1106, 0.6545, 0.1106, 0.7038, 0.08847, 0.7148, 0.08847, 0.6631, 0.08847, 0.6631, 0.08847, 0.7148, 0.06635, 0.7148, 0.06635, 0.6631, 0.06635, 0.6631, 0.06635, 0.7148, 0.04423, 0.7038, 0.04423, 0.6545, 0.234, 0.03432, 0.2827, 0.005451, 0.2708, 0.05817, 0.2336, 0.08023, 0.6329, 0.1072, 0.6099, 0.132, 0.588, 0.1185, 0.6142, 0.09023, 0.6142, 0.09023, 0.588, 0.1185, 0.5326, 0.08443, 0.5668, 0.04742, 0.6293, 0.6475, 0.6293, 0.6913, 0.6072, 0.7, 0.6072, 0.654, 0.6072, 0.654, 0.6072, 0.7, 0.585, 0.7, 0.585, 0.654, 0.585, 0.654, 0.585, 0.7, 0.5629, 0.6913, 0.5629, 0.6475, 0.4332, 0.04742, 0.4674, 0.08443, 0.412, 0.1185, 0.3858, 0.09023, 0.9194, 0.3127, 0.9234, 0.2893, 0.9452, 0.2977, 0.9405, 0.3242, 0.9405, 0.3242, 0.9452, 0.2977, 1.0, 0.319, 0.9939, 0.3537, 0.3903, 0.5036, 0.3903, 0.5305, 0.3682, 0.5207, 0.3682, 0.4925, 0.3682, 0.4925, 0.3682, 0.5207, 0.3461, 0.5207, 0.3461, 0.4925, 0.3461, 0.4925, 0.3461, 0.5207, 0.3239, 0.5305, 0.3239, 0.5036, 0.006065, 0.3537, 0.0, 0.319, 0.05484, 0.2977, 0.05947, 0.3242, 0.7338, 0.07905, 0.7059, 0.0754, 0.6974, 0.054, 0.7292, 0.05817, 0.7292, 0.05817, 0.6974, 0.054, 0.6757, 0.0, 0.7173, 0.005451, 0.6293, 0.4938, 0.6293, 0.5308, 0.6072, 0.5314, 0.6072, 0.4925, 0.6072, 0.4925, 0.6072, 0.5314, 0.585, 0.5314, 0.585, 0.4925, 0.585, 0.4925, 0.585, 0.5314, 0.5629, 0.5308, 0.5629, 0.4938, 0.2827, 0.005451, 0.3243, 0.0, 0.3026, 0.054, 0.2708, 0.05817, 0.5881, 0.2054, 0.5881, 0.3167, 0.5632, 0.3289, 0.5632, 0.202, 0.5632, 0.202, 0.5632, 0.3289, 0.5, 0.3598, 0.5, 0.1938, 0.2875, 0.6086, 0.2875, 0.7745, 0.2654, 0.7807, 0.2654, 0.6063, 0.2654, 0.6063, 0.2654, 0.7807, 0.2433, 0.7807, 0.2433, 0.6063, 0.2433, 0.6063, 0.2433, 0.7807, 0.2212, 0.7745, 0.2212, 0.6086, 0.5, 0.1938, 0.5, 0.3598, 0.4368, 0.3289, 0.4368, 0.202, 0.1548, 0.5106, 0.1548, 0.5322, 0.147, 0.5387, 0.147, 0.514, 0.147, 0.514, 0.147, 0.5387, 0.1106, 0.555, 0.1106, 0.5227, 0.1106, 0.5227, 0.1106, 0.555, 0.08847, 0.5584, 0.08847, 0.5246, 0.08847, 0.5246, 0.08847, 0.5584, 0.06635, 0.5584, 0.06635, 0.5246, 0.06635, 0.5246, 0.06635, 0.5584, 0.04423, 0.555, 0.04423, 0.5227, 0.04423, 0.5227, 0.04423, 0.555, 0.007815, 0.5387, 0.007815, 0.514])
me_plane_001.use_remesh_preserve_volume = False
me_plane_001.use_remesh_preserve_attributes = False
me_plane_001.use_mirror_vertex_groups = False
me_plane_001.update()

# ---- objects
ob_plane = bpy.data.objects.new('Plane', me_plane_001)

# ---- transforms, parenting, visibility, modifiers, constraints
ob_plane.location = (0.001357, 0.5207, 0.1092)
ob_plane.scale = (0.9434, 0.9434, 0.9434)
ob_plane.lineart.crease_threshold = 0.0

# ---- collection membership
col_collection_1.objects.link(ob_plane)

# ---- scene / render settings (as saved in the file)
scene.frame_start = 1; scene.frame_end = 250; scene.frame_set(1)
scene.render.engine = 'BLENDER_EEVEE_NEXT'
scene.render.resolution_percentage = 50
scene.render.dither_intensity = 0.0
scene.cycles.use_denoising = False
scene.cycles.samples = 10
scene.cycles.sampling_pattern = 'TABULATED_SOBOL'
scene.cycles.light_sampling_threshold = 0.0
scene.cycles.use_adaptive_sampling = False
scene.cycles.use_light_tree = False
scene.cycles.blur_glossy = 0.0
scene.cycles.pixel_filter_type = 'GAUSSIAN'
scene.cycles.sample_clamp_indirect = 0.0
scene.view_settings.view_transform = 'Standard'
bpy.context.view_layer.update()

# ---- added for rendering (the .blend has no active camera and no usable light): camera, sun
cam_auto = bpy.data.cameras.new('AutoCamera')
cam_auto.lens = 50.0
cam_auto.sensor_width = 36.0
cam_auto.clip_end = 1000.0
ob_auto_camera = bpy.data.objects.new('AutoCamera', cam_auto)
scene.collection.objects.link(ob_auto_camera)
ob_auto_camera.location = (1.02816, -0.868445, 0.930296)
ob_auto_camera.rotation_euler = (1.09748, -7.21219e-08, 0.694738)
scene.camera = ob_auto_camera
light_auto_sun = bpy.data.lights.new('AutoSun', 'SUN')
light_auto_sun.energy = 3.0
light_auto_sun.angle = 0.0523599
ob_auto_sun = bpy.data.objects.new('AutoSun', light_auto_sun)
scene.collection.objects.link(ob_auto_sun)
ob_auto_sun.rotation_euler = (0.872665, 0.174533, 0.523599)
bpy.context.view_layer.update()
